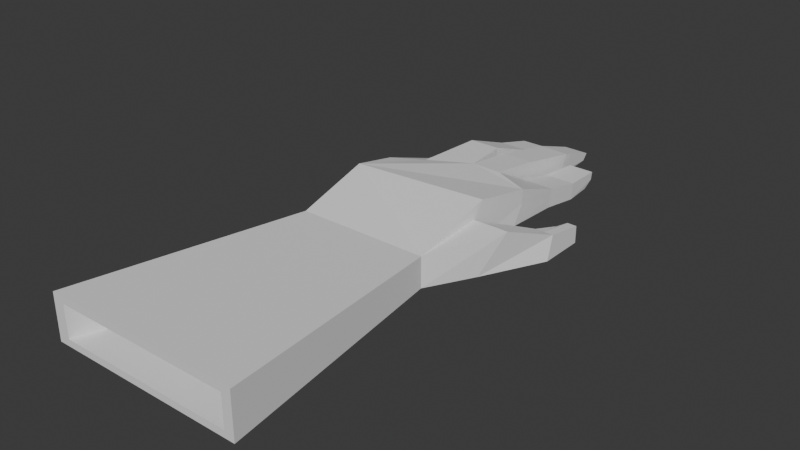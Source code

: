 # Source: gloves-epi.blend  (saved by Blender 5.1.30; exported with 4.5.12 LTS)
import bpy
from mathutils import Matrix  # noqa: F401  (used for matrix-valued properties, if any)

bpy.ops.wm.read_factory_settings(use_empty=True)
scene = bpy.context.scene
scene.name = 'Scene'

# ---- collections
col_collection = bpy.data.collections.new('Collection'); scene.collection.children.link(col_collection)

# ---- world
world_world = bpy.data.worlds.new('World'); scene.world = world_world
world_world.use_nodes = True; world_world.node_tree.nodes.clear()
_N = world_world.node_tree.nodes; _L = world_world.node_tree.links
n0 = _N.new('ShaderNodeOutputWorld'); n0.name = 'World Output'; n0.location = (200, 100)
n1 = _N.new('ShaderNodeBackground'); n1.name = 'Background'; n1.location = (-200, 100)
n1.inputs[0].default_value = (0.05088, 0.05088, 0.05088, 1.0)
_L.new(n1.outputs[0], n0.inputs[0])
n0.is_active_output = True
world_world.color = (0.05088, 0.05088, 0.05088)
world_world.sun_shadow_jitter_overblur = 0.0

# ---- meshes
me_cube_003 = bpy.data.meshes.new('Cube.003')
me_cube_003.from_pydata([(-1.02, -1.382, -0.7136), (-1.02, -1.383, 0.5221), (-0.9159, 0.0769, -0.1922), (-0.9255, 0.2171, 1.116), (-2.586, -1.382, -0.6988), (-2.586, -1.383, 0.5221), (-2.636, 0.06089, -0.6953), (-2.641, 0.06089, 0.9127), (-0.9536, -0.4692, 1.54), (-2.638, -0.4692, -0.6953), (-2.638, -0.4692, 1.274), (-2.279, 0.07413, -0.3596), (-1.742, 0.2808, -0.3596), (-1.383, 0.1871, -0.3596), (-1.374, 0.4163, 1.112), (-1.742, 0.4507, 1.076), (-2.285, 0.269, 0.9127), (-2.28, 1.533, -0.1555), (-2.28, 1.384, -0.6987), (-2.558, 1.383, -0.6987), (-2.558, 1.533, -0.1568), (-0.9786, 1.771, -0.1017), (-0.9799, 1.631, -0.6715), (-1.282, 1.633, -0.6715), (-1.28, 1.772, -0.0967), (-2.252, 0.7132, 0.1887), (-2.254, 1.169, 0.03097), (-2.252, 1.178, -0.6987), (-2.252, 0.6734, -0.6987), (-2.584, 1.187, -0.6987), (-2.584, 0.6731, -0.6987), (-2.585, 0.7128, 0.1866), (-2.586, 1.177, 0.02225), (-1.818, 1.013, 1.017), (-1.818, 1.013, 0.2669), (-2.181, 1.011, 0.2669), (-2.181, 1.011, 1.017), (-1.376, 1.048, 0.8007), (-1.376, 1.048, 0.05017), (-1.739, 1.052, 0.05017), (-1.739, 1.052, 0.8007), (-0.9506, 0.8402, 0.3385), (-0.949, 1.298, -0.0004841), (-0.9513, 1.284, -0.6715), (-0.9518, 0.8074, -0.4118), (-1.314, 1.285, -0.6715), (-1.315, 0.8087, -0.4058), (-1.313, 0.8415, 0.3446), (-1.312, 1.299, 0.01213), (-0.9255, 0.2171, 0.5456), (-2.641, 0.06089, 0.4059), (-1.374, 0.4163, 0.4059), (-1.742, 0.4507, 0.4059), (-2.285, 0.269, 0.4059), (-2.28, 1.514, -0.4667), (-2.558, 1.514, -0.468), (-0.9791, 1.757, -0.4137), (-1.281, 1.758, -0.4086), (-2.585, 0.6929, -0.3624), (-2.585, 1.182, -0.3576), (-2.252, 0.6933, -0.3602), (-2.253, 1.173, -0.3488), (-2.181, 1.011, 0.6422), (-1.818, 1.013, 0.6422), (-1.739, 1.052, 0.4255), (-1.376, 1.048, 0.4255), (-1.314, 0.8251, -0.03061), (-1.313, 1.292, -0.3665), (-0.9512, 0.8238, -0.03666), (-0.9501, 1.291, -0.3791), (-0.9574, -0.6077, 0.9258), (-0.9536, -0.4692, 0.03369), (-0.959, -0.6571, -0.6022), (-0.5465, 0.3224, -0.1158), (-0.5465, 0.3224, -0.6987), (-0.3562, 0.4146, -0.01878), (-0.3562, 0.4146, -0.6987), (-0.467, 0.4146, -0.01337), (-0.467, 0.4146, -0.6987), (-0.3577, -0.0471, 0.2527), (-0.3577, -0.1217, -0.6987), (-0.5717, -0.0471, 0.2527), (-0.5717, -0.009101, -0.6987), (-0.467, -0.01052, -0.6987), (-0.467, -0.0471, 0.2527), (-0.7135, -0.6077, 0.9396), (-0.7224, -0.8419, -0.7072), (-0.5453, -0.6077, 0.9309), (-0.6243, -4.235, -0.7072), (-0.6245, -4.236, 1.112), (-2.944, -4.236, 1.112), (-2.944, -4.235, -0.7072), (-2.807, -4.235, -0.4345), (-2.807, -4.236, 0.8423), (-0.7374, -4.236, 0.8423), (-0.7372, -4.235, -0.4345), (-2.807, -4.236, 0.8423), (-2.807, -4.235, -0.4345), (-0.7372, -4.235, -0.4345), (-0.7374, -4.236, 0.8423), (-2.807, -4.236, 0.8423), (-2.807, -4.235, -0.4345), (-0.7372, -4.235, -0.4345), (-0.7374, -4.236, 0.8423), (-2.807, -4.236, 0.8423), (-2.807, -4.235, -0.4345), (-0.7372, -4.235, -0.4345), (-0.7374, -4.236, 0.8423), (-2.615, -3.667, 0.6737), (-2.615, -3.666, -0.4451), (-0.9259, -3.666, -0.4451), (-0.9261, -3.667, 0.6737), (-2.618, -0.6571, -0.296), (-1.857, 2.071, -0.4867), (-1.856, 1.936, -0.6202), (-2.154, 1.934, -0.6202), (-1.857, 2.098, -0.1862), (-2.155, 2.096, -0.1867), (-2.154, 2.069, -0.4872), (-1.822, 1.647, 0.2004), (-2.185, 1.645, 0.1968), (-1.821, 1.601, -0.5491), (-1.393, 2.108, -0.6202), (-2.184, 1.599, -0.5526), (-1.391, 2.267, -0.568), (-2.185, 1.622, -0.1779), (-1.695, 2.112, -0.6202), (-1.822, 1.624, -0.1744), (-1.39, 2.331, -0.3045), (-1.692, 2.334, -0.3045), (-1.693, 2.271, -0.568), (-1.361, 1.805, 0.2785), (-1.724, 1.809, 0.298), (-1.376, 1.048, 0.7879), (-1.366, 1.705, -0.4699), (-1.376, 1.048, 0.03731), (-1.729, 1.709, -0.4504), (-1.739, 1.052, 0.03731), (-1.739, 1.052, 0.7879), (-1.739, 1.052, 0.4126), (-1.726, 1.759, -0.07622), (-1.376, 1.048, 0.4126), (-1.364, 1.755, -0.09571)], [], [(72, 112, 9, 71), (0, 88, 91, 4), (10, 5, 1, 8), (7, 10, 8, 3, 14, 15, 16), (6, 9, 10, 7, 50), (29, 19, 18, 27), (69, 56, 21, 42), (61, 54, 17, 26), (54, 55, 20, 17), (56, 57, 24, 21), (45, 23, 22, 43), (26, 17, 20, 32), (42, 21, 24, 48), (59, 55, 19, 29), (67, 57, 23, 45), (50, 58, 30, 6), (58, 59, 29, 30), (16, 25, 31, 7), (25, 26, 32, 31), (53, 60, 25, 16), (60, 61, 26, 25), (6, 30, 28, 11), (30, 29, 27, 28), (53, 62, 35, 11), (15, 33, 36, 16), (11, 35, 34, 12), (52, 63, 33, 15), (52, 64, 39, 12), (14, 37, 40, 15), (12, 39, 38, 13), (51, 65, 37, 14), (39, 137, 135, 38), (51, 66, 46, 13), (66, 67, 45, 46), (3, 41, 47, 14), (41, 42, 48, 47), (13, 46, 44, 2), (46, 45, 43, 44), (49, 68, 41, 3), (68, 69, 42, 41), (44, 43, 69, 68), (2, 44, 68, 49), (47, 48, 67, 66), (14, 47, 66, 51), (38, 135, 141, 65), (13, 38, 65, 51), (64, 139, 137, 39), (15, 40, 64, 52), (124, 130, 129, 128), (12, 34, 63, 52), (16, 36, 62, 53), (28, 27, 61, 60), (11, 28, 60, 53), (31, 32, 59, 58), (7, 31, 58, 50), (131, 128, 129, 132), (65, 141, 133, 37), (48, 24, 57, 67), (32, 20, 55, 59), (142, 124, 128, 131), (136, 126, 122, 134), (40, 138, 139, 64), (22, 23, 57, 56), (18, 19, 55, 54), (8, 71, 2, 49, 3), (27, 18, 54, 61), (43, 22, 56, 69), (37, 133, 138, 40), (70, 8, 1), (70, 72, 71, 8), (10, 9, 112, 4, 5), (13, 2, 71, 9, 6, 11, 12), (0, 4, 112, 72), (80, 76, 75, 79), (83, 80, 86, 72, 82), (77, 75, 76, 78), (84, 77, 73, 81), (83, 78, 76, 80), (81, 73, 74, 82), (82, 74, 78, 83), (79, 75, 77, 84), (73, 77, 78, 74), (79, 87, 86, 80), (81, 82, 72, 70), (84, 85, 87, 79), (87, 1, 0, 86), (81, 70, 85, 84), (85, 70, 1, 87), (86, 0, 72), (1, 70, 72, 0), (5, 90, 89, 1), (4, 91, 90, 5), (1, 89, 88, 0), (91, 92, 93, 90), (90, 93, 94, 89), (89, 94, 95, 88), (88, 95, 92, 91), (113, 118, 117, 116), (127, 113, 116, 119), (123, 115, 114, 121), (119, 116, 117, 120), (125, 118, 115, 123), (62, 125, 123, 35), (33, 119, 120, 36), (35, 123, 121, 34), (63, 127, 119, 33), (34, 121, 127, 63), (36, 120, 125, 62), (120, 117, 118, 125), (121, 114, 113, 127), (114, 115, 118, 113), (140, 130, 126, 136), (139, 140, 136, 137), (133, 131, 132, 138), (137, 136, 134, 135), (141, 142, 131, 133), (135, 134, 142, 141), (138, 132, 140, 139), (132, 129, 130, 140), (122, 126, 130, 124), (134, 122, 124, 142), (109, 108, 111, 110), (110, 111, 107, 106), (105, 104, 108, 109), (93, 96, 100, 104, 108, 111, 107, 103, 99, 94), (95, 98, 102, 106, 110, 109, 105, 101, 97, 92)])
_uv = me_cube_003.uv_layers.new(name='UVMap')
_uv.uv.foreach_set('vector', [0.0, 0.0, 0.0, 0.0, 0.375, 0.6579, 0.0, 0.0, 0.375, 1.0, 0.375, 1.0, 0.375, 0.75, 0.375, 0.75, 0.625, 0.6579, 0.625, 0.75, 0.875, 0.75, 0.875, 0.6579, 0.625, 0.5, 0.625, 0.6579, 0.875, 0.6579, 0.875, 0.5, 0.8125, 0.5, 0.75, 0.5, 0.6875, 0.5, 0.375, 0.5, 0.375, 0.6579, 0.625, 0.6579, 0.625, 0.5, 0.5, 0.5, 0.3836, 0.4914, 0.3836, 0.4914, 0.3836, 0.4461, 0.3836, 0.4461, 0.5, 0.2586, 0.5, 0.2586, 0.6164, 0.2586, 0.6164, 0.2586, 0.5, 0.4461, 0.5, 0.4461, 0.6164, 0.4461, 0.6164, 0.4461, 0.5, 0.4461, 0.5, 0.4914, 0.6164, 0.4914, 0.6164, 0.4461, 0.5, 0.2586, 0.5, 0.3039, 0.6164, 0.3039, 0.6164, 0.2586, 0.3836, 0.3039, 0.3836, 0.3039, 0.3836, 0.2586, 0.3836, 0.2586, 0.6164, 0.4461, 0.6164, 0.4461, 0.6164, 0.4914, 0.6164, 0.4914, 0.6164, 0.2586, 0.6164, 0.2586, 0.6164, 0.3039, 0.6164, 0.3039, 0.5, 0.4914, 0.5, 0.4914, 0.3836, 0.4914, 0.3836, 0.4914, 0.5, 0.3039, 0.5, 0.3039, 0.3836, 0.3039, 0.3836, 0.3039, 0.5, 0.4914, 0.5, 0.4914, 0.3836, 0.4914, 0.3836, 0.4914, 0.5, 0.4914, 0.5, 0.4914, 0.3836, 0.4914, 0.3836, 0.4914, 0.6164, 0.4461, 0.6164, 0.4461, 0.6164, 0.4914, 0.6164, 0.4914, 0.6164, 0.4461, 0.6164, 0.4461, 0.6164, 0.4914, 0.6164, 0.4914, 0.5, 0.4461, 0.5, 0.4461, 0.6164, 0.4461, 0.6164, 0.4461, 0.5, 0.4461, 0.5, 0.4461, 0.6164, 0.4461, 0.6164, 0.4461, 0.3836, 0.4914, 0.3836, 0.4914, 0.3836, 0.4461, 0.3836, 0.4461, 0.3836, 0.4914, 0.3836, 0.4914, 0.3836, 0.4461, 0.3836, 0.4461, 0.5, 0.4289, 0.5, 0.4289, 0.3836, 0.4289, 0.3836, 0.4289, 0.6164, 0.3836, 0.6164, 0.3836, 0.6164, 0.4289, 0.6164, 0.4289, 0.3836, 0.4289, 0.3836, 0.4289, 0.3836, 0.3836, 0.3836, 0.3836, 0.5, 0.3836, 0.5, 0.3836, 0.6164, 0.3836, 0.6164, 0.3836, 0.5, 0.3664, 0.5, 0.3664, 0.3836, 0.3664, 0.3836, 0.3664, 0.6164, 0.3211, 0.6164, 0.3211, 0.6164, 0.3664, 0.6164, 0.3664, 0.3836, 0.3664, 0.3836, 0.3664, 0.3836, 0.3211, 0.3836, 0.3211, 0.5, 0.3211, 0.5, 0.3211, 0.6164, 0.3211, 0.6164, 0.3211, 0.3836, 0.3664, 0.3836, 0.3664, 0.3836, 0.3211, 0.3836, 0.3211, 0.5, 0.3039, 0.5, 0.3039, 0.3836, 0.3039, 0.3836, 0.3039, 0.5, 0.3039, 0.5, 0.3039, 0.3836, 0.3039, 0.3836, 0.3039, 0.6164, 0.2586, 0.6164, 0.2586, 0.6164, 0.3039, 0.6164, 0.3039, 0.6164, 0.2586, 0.6164, 0.2586, 0.6164, 0.3039, 0.6164, 0.3039, 0.3836, 0.3039, 0.3836, 0.3039, 0.3836, 0.2586, 0.3836, 0.2586, 0.3836, 0.3039, 0.3836, 0.3039, 0.3836, 0.2586, 0.3836, 0.2586, 0.5, 0.2586, 0.5, 0.2586, 0.6164, 0.2586, 0.6164, 0.2586, 0.5, 0.2586, 0.5, 0.2586, 0.6164, 0.2586, 0.6164, 0.2586, 0.3836, 0.2586, 0.3836, 0.2586, 0.5, 0.2586, 0.5, 0.2586, 0.3836, 0.2586, 0.3836, 0.2586, 0.5, 0.2586, 0.5, 0.2586, 0.6164, 0.3039, 0.6164, 0.3039, 0.5, 0.3039, 0.5, 0.3039, 0.6164, 0.3039, 0.6164, 0.3039, 0.5, 0.3039, 0.5, 0.3039, 0.3836, 0.3211, 0.3836, 0.3211, 0.5, 0.3211, 0.5, 0.3211, 0.3836, 0.3211, 0.3836, 0.3211, 0.5, 0.3211, 0.5, 0.3211, 0.5, 0.3664, 0.5, 0.3664, 0.3836, 0.3664, 0.3836, 0.3664, 0.6164, 0.3664, 0.6164, 0.3664, 0.5, 0.3664, 0.5, 0.3664, 0.5, 0.3211, 0.5, 0.3664, 0.6164, 0.3664, 0.6164, 0.3211, 0.3836, 0.3836, 0.3836, 0.3836, 0.5, 0.3836, 0.5, 0.3836, 0.6164, 0.4289, 0.6164, 0.4289, 0.5, 0.4289, 0.5, 0.4289, 0.3836, 0.4461, 0.3836, 0.4461, 0.5, 0.4461, 0.5, 0.4461, 0.3836, 0.4461, 0.3836, 0.4461, 0.5, 0.4461, 0.5, 0.4461, 0.6164, 0.4914, 0.6164, 0.4914, 0.5, 0.4914, 0.5, 0.4914, 0.6164, 0.4914, 0.6164, 0.4914, 0.5, 0.4914, 0.5, 0.4914, 0.6164, 0.3211, 0.6164, 0.3211, 0.6164, 0.3664, 0.6164, 0.3664, 0.5, 0.3211, 0.5, 0.3211, 0.6164, 0.3211, 0.6164, 0.3211, 0.6164, 0.3039, 0.6164, 0.3039, 0.5, 0.3039, 0.5, 0.3039, 0.6164, 0.4914, 0.6164, 0.4914, 0.5, 0.4914, 0.5, 0.4914, 0.5, 0.3211, 0.5, 0.3211, 0.6164, 0.3211, 0.6164, 0.3211, 0.3836, 0.3664, 0.3836, 0.3664, 0.3836, 0.3211, 0.3836, 0.3211, 0.6164, 0.3664, 0.6164, 0.3664, 0.5, 0.3664, 0.5, 0.3664, 0.3836, 0.2586, 0.3836, 0.3039, 0.5, 0.3039, 0.5, 0.2586, 0.3836, 0.4461, 0.3836, 0.4914, 0.5, 0.4914, 0.5, 0.4461, 0.625, 0.09207, 0.0, 0.0, 0.0, 0.0, 0.5, 0.2586, 0.6164, 0.2586, 0.3836, 0.4461, 0.3836, 0.4461, 0.5, 0.4461, 0.5, 0.4461, 0.3836, 0.2586, 0.3836, 0.2586, 0.5, 0.2586, 0.5, 0.2586, 0.6164, 0.3211, 0.6164, 0.3211, 0.6164, 0.3664, 0.6164, 0.3664, -0.02756, -0.003445, 0.0, 0.0, 0.0, 0.0, 0.6273, 0.1313, 0.0, 0.0, 0.0, 0.0, 0.625, 0.09207, 0.625, 0.6579, 0.375, 0.6579, 0.0, 0.0, 0.375, 0.75, 0.625, 0.75, 0.375, 0.3125, 0.0, 0.0, 0.0, 0.0, 0.375, 0.6579, 0.375, 0.5, 0.375, 0.4375, 0.375, 0.375, 0.0, 0.0, 0.0, 0.0, 0.0, 0.0, 0.0, 0.0, 0.3809, 0.05564, 0.3809, 0.05564, 0.6195, 0.05564, 0.6195, 0.05564, 0.381, 0.07246, 0.3809, 0.05564, 0.3809, 0.05564, 0.0, 0.0, 0.3812, 0.08928, 0.6193, 0.07246, 0.6195, 0.05564, 0.3809, 0.05564, 0.381, 0.07246, 0.6193, 0.07246, 0.6193, 0.07246, 0.6192, 0.08928, 0.6192, 0.08928, 0.381, 0.07246, 0.381, 0.07246, 0.3809, 0.05564, 0.3809, 0.05564, 0.6192, 0.08928, 0.6192, 0.08928, 0.3812, 0.08928, 0.3812, 0.08928, 0.3812, 0.08928, 0.3812, 0.08928, 0.381, 0.07246, 0.381, 0.07246, 0.6195, 0.05564, 0.6195, 0.05564, 0.6193, 0.07246, 0.6193, 0.07246, 0.6192, 0.08928, 0.6193, 0.07246, 0.381, 0.07246, 0.3812, 0.08928, 0.6195, 0.05564, 0.6195, 0.05564, 0.3809, 0.05564, 0.3809, 0.05564, 0.6192, 0.08928, 0.3812, 0.08928, 0.0, 0.0, -0.02756, -0.003445, 0.6193, 0.07246, 0.6193, 0.07246, 0.6195, 0.05564, 0.6195, 0.05564, 0.6195, 0.05564, 0.6195, 0.05564, 0.3809, 0.05564, 0.3809, 0.05564, 0.6192, 0.08928, -0.02756, -0.003445, 0.0, 0.0, 0.6193, 0.07246, 0.0, 0.0, -0.02756, -0.003445, 0.6195, 0.05564, 0.6195, 0.05564, 0.0, 0.0, 0.0, 0.0, 0.0, 0.0, 0.6195, 0.05564, -0.02756, -0.003445, 0.0, 0.0, 0.3809, 0.05564, 0.625, 0.75, 0.625, 0.75, 0.875, 0.75, 0.875, 0.75, 0.375, 0.75, 0.375, 0.75, 0.625, 0.75, 0.625, 0.75, 0.875, 0.75, 0.875, 0.75, 0.375, 1.0, 0.375, 1.0, 0.375, 0.75, 0.3942, 0.7827, 0.6058, 0.7827, 0.625, 0.75, 0.625, 0.75, 0.6058, 0.7827, 0.6058, 0.9673, 0.625, 1.0, 0.625, 1.0, 0.6058, 0.9673, 0.3942, 0.9673, 0.375, 1.0, 0.375, 1.0, 0.3942, 0.9673, 0.3942, 0.7827, 0.375, 0.75, 0.5, 0.3836, 0.5, 0.4289, 0.6164, 0.4289, 0.6164, 0.3836, 0.5, 0.3836, 0.5, 0.3836, 0.6164, 0.3836, 0.6164, 0.3836, 0.3836, 0.4289, 0.3836, 0.4289, 0.3836, 0.3836, 0.3836, 0.3836, 0.6164, 0.3836, 0.6164, 0.3836, 0.6164, 0.4289, 0.6164, 0.4289, 0.5, 0.4289, 0.5, 0.4289, 0.3836, 0.4289, 0.3836, 0.4289, 0.5, 0.4289, 0.5, 0.4289, 0.3836, 0.4289, 0.3836, 0.4289, 0.6164, 0.3836, 0.6164, 0.3836, 0.6164, 0.4289, 0.6164, 0.4289, 0.3836, 0.4289, 0.3836, 0.4289, 0.3836, 0.3836, 0.3836, 0.3836, 0.5, 0.3836, 0.5, 0.3836, 0.6164, 0.3836, 0.6164, 0.3836, 0.3836, 0.3836, 0.3836, 0.3836, 0.5, 0.3836, 0.5, 0.3836, 0.6164, 0.4289, 0.6164, 0.4289, 0.5, 0.4289, 0.5, 0.4289, 0.6164, 0.4289, 0.6164, 0.4289, 0.5, 0.4289, 0.5, 0.4289, 0.3836, 0.3836, 0.3836, 0.3836, 0.5, 0.3836, 0.5, 0.3836, 0.3836, 0.3836, 0.3836, 0.4289, 0.5, 0.4289, 0.5, 0.3836, 0.5, 0.3664, 0.5, 0.3664, 0.3836, 0.3664, 0.3836, 0.3664, 0.5, 0.3664, 0.5, 0.3664, 0.3836, 0.3664, 0.3836, 0.3664, 0.6164, 0.3211, 0.6164, 0.3211, 0.6164, 0.3664, 0.6164, 0.3664, 0.3836, 0.3664, 0.3836, 0.3664, 0.3836, 0.3211, 0.3836, 0.3211, 0.5, 0.3211, 0.5, 0.3211, 0.6164, 0.3211, 0.6164, 0.3211, 0.3836, 0.3211, 0.3836, 0.3211, 0.5, 0.3211, 0.5, 0.3211, 0.6164, 0.3664, 0.6164, 0.3664, 0.5, 0.3664, 0.5, 0.3664, 0.6164, 0.3664, 0.6164, 0.3664, 0.5, 0.3664, 0.5, 0.3664, 0.3836, 0.3211, 0.3836, 0.3664, 0.5, 0.3664, 0.5, 0.3211, 0.3836, 0.3211, 0.3836, 0.3211, 0.5, 0.3211, 0.5, 0.3211, 0.0, 0.0, 0.0, 0.0, 0.0, 0.0, 0.0, 0.0, 0.0, 0.0, 0.0, 0.0, 0.0, 0.0, 0.0, 0.0, 0.0, 0.0, 0.0, 0.0, 0.0, 0.0, 0.0, 0.0, 0.6058, 0.7827, 0.0, 0.0, 0.0, 0.0, 0.0, 0.0, 0.0, 0.0, 0.0, 0.0, 0.0, 0.0, 0.0, 0.0, 0.0, 0.0, 0.6058, 0.9673, 0.3942, 0.9673, 0.0, 0.0, 0.0, 0.0, 0.0, 0.0, 0.0, 0.0, 0.0, 0.0, 0.0, 0.0, 0.0, 0.0, 0.0, 0.0, 0.3942, 0.7827])
me_cube_003.update()

# ---- objects
ob_gloves_epi = bpy.data.objects.new('gloves-epi', me_cube_003)

# ---- transforms, parenting, visibility, modifiers, constraints
ob_gloves_epi.location = (-9.029, 0.6482, -0.133)
ob_gloves_epi.scale = (1.0, 1.0, 0.2923)

# ---- collection membership
col_collection.objects.link(ob_gloves_epi)

# ---- scene / render settings (as saved in the file)
scene.frame_start = 1; scene.frame_end = 250; scene.frame_set(1)
scene.render.engine = 'BLENDER_EEVEE_NEXT'
scene.render.bake_bias = 0.0
scene.render.bake_samples = 0
scene.cycles.sampling_pattern = 'TABULATED_SOBOL'
scene.eevee.use_volume_custom_range = False
bpy.context.view_layer.update()

# ---- added for rendering (the .blend has no active camera and no usable light): camera, sun
cam_auto = bpy.data.cameras.new('AutoCamera')
cam_auto.lens = 50.0
cam_auto.sensor_width = 36.0
cam_auto.clip_end = 1000.0
ob_auto_camera = bpy.data.objects.new('AutoCamera', cam_auto)
scene.collection.objects.link(ob_auto_camera)
ob_auto_camera.location = (-4.11717, -8.1768, 5.23739)
ob_auto_camera.rotation_euler = (1.09748, -7.21219e-08, 0.694738)
scene.camera = ob_auto_camera
light_auto_sun = bpy.data.lights.new('AutoSun', 'SUN')
light_auto_sun.energy = 3.0
light_auto_sun.angle = 0.0523599
ob_auto_sun = bpy.data.objects.new('AutoSun', light_auto_sun)
scene.collection.objects.link(ob_auto_sun)
ob_auto_sun.rotation_euler = (0.872665, 0.174533, 0.523599)
bpy.context.view_layer.update()
